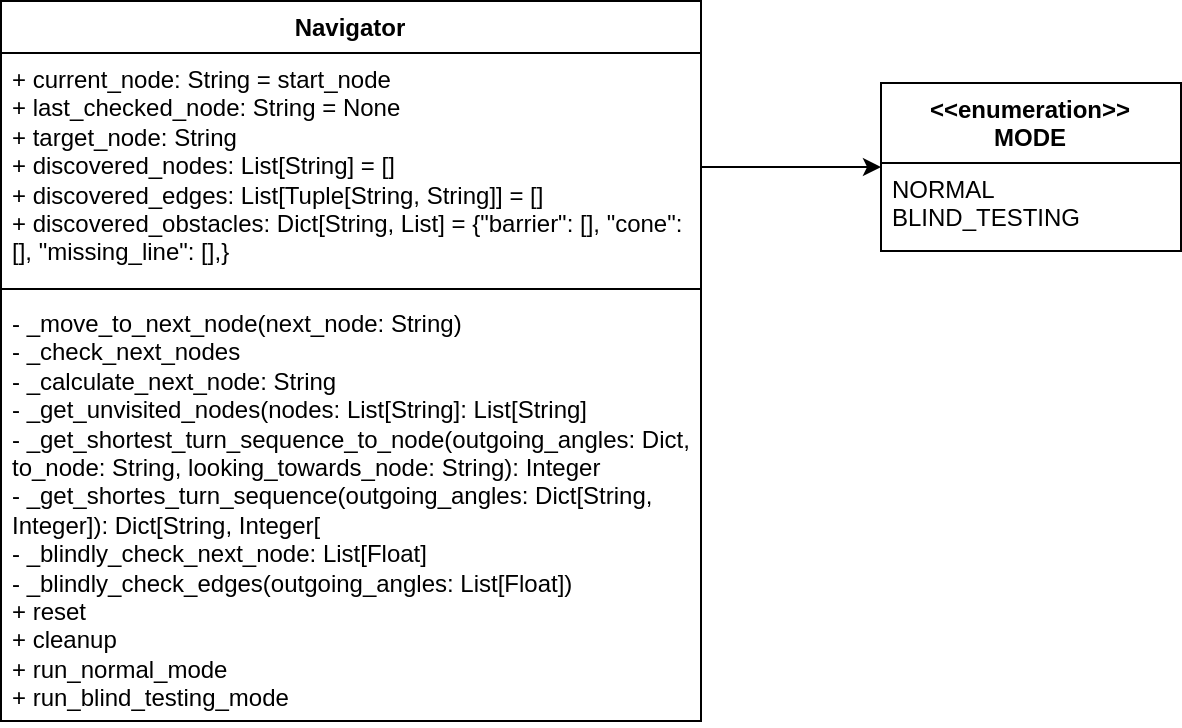

The diagram above was exported from draw.io. Its source (the exported page's mxGraphModel, read from the mxfile embedded in the PNG):
<mxGraphModel dx="695" dy="875" grid="1" gridSize="10" guides="1" tooltips="1" connect="1" arrows="1" fold="1" page="1" pageScale="1" pageWidth="850" pageHeight="1100" math="0" shadow="0">
  <root>
    <mxCell id="0" />
    <mxCell id="1" parent="0" />
    <mxCell id="vGCJbKe4rmGQ2jPyJQjE-1" value="&amp;lt;&amp;lt;enumeration&amp;gt;&amp;gt;&lt;div&gt;MODE&lt;/div&gt;" style="swimlane;fontStyle=1;align=center;verticalAlign=top;childLayout=stackLayout;horizontal=1;startSize=40;horizontalStack=0;resizeParent=1;resizeParentMax=0;resizeLast=0;collapsible=1;marginBottom=0;whiteSpace=wrap;html=1;" parent="1" vertex="1">
      <mxGeometry x="480" y="411" width="150" height="84" as="geometry" />
    </mxCell>
    <mxCell id="vGCJbKe4rmGQ2jPyJQjE-2" value="NORMAL&lt;div&gt;BLIND_TESTING&lt;/div&gt;" style="text;strokeColor=none;fillColor=none;align=left;verticalAlign=top;spacingLeft=4;spacingRight=4;overflow=hidden;rotatable=0;points=[[0,0.5],[1,0.5]];portConstraint=eastwest;whiteSpace=wrap;html=1;" parent="vGCJbKe4rmGQ2jPyJQjE-1" vertex="1">
      <mxGeometry y="40" width="150" height="44" as="geometry" />
    </mxCell>
    <mxCell id="vCGsffuk_aOJqXZ38A_0-1" style="edgeStyle=orthogonalEdgeStyle;rounded=0;orthogonalLoop=1;jettySize=auto;html=1;exitX=1;exitY=0.5;exitDx=0;exitDy=0;entryX=0;entryY=0.5;entryDx=0;entryDy=0;" parent="1" source="vGCJbKe4rmGQ2jPyJQjE-6" target="vGCJbKe4rmGQ2jPyJQjE-1" edge="1">
      <mxGeometry relative="1" as="geometry" />
    </mxCell>
    <mxCell id="vGCJbKe4rmGQ2jPyJQjE-5" value="Navigator" style="swimlane;fontStyle=1;align=center;verticalAlign=top;childLayout=stackLayout;horizontal=1;startSize=26;horizontalStack=0;resizeParent=1;resizeParentMax=0;resizeLast=0;collapsible=1;marginBottom=0;whiteSpace=wrap;html=1;" parent="1" vertex="1">
      <mxGeometry x="40" y="370" width="350" height="360" as="geometry" />
    </mxCell>
    <mxCell id="vGCJbKe4rmGQ2jPyJQjE-6" value="&lt;div&gt;+ current_node: String = start_node&lt;/div&gt;&lt;div&gt;+ last_checked_node: String = None&lt;/div&gt;&lt;div&gt;+ target_node: String&lt;/div&gt;&lt;div&gt;+ discovered_nodes: List[String] = []&lt;/div&gt;&lt;div&gt;+ discovered_edges: List[Tuple[String, String]] = []&lt;/div&gt;&lt;div&gt;+ discovered_obstacles: Dict[String, List] = {&lt;span style=&quot;background-color: transparent;&quot;&gt;&quot;barrier&quot;: [],&amp;nbsp;&lt;/span&gt;&lt;span style=&quot;background-color: transparent; color: light-dark(rgb(0, 0, 0), rgb(255, 255, 255));&quot;&gt;&quot;cone&quot;: [],&amp;nbsp;&lt;/span&gt;&lt;span style=&quot;background-color: transparent; color: light-dark(rgb(0, 0, 0), rgb(255, 255, 255));&quot;&gt;&quot;missing_line&quot;: [],&lt;/span&gt;&lt;span style=&quot;background-color: transparent; color: light-dark(rgb(0, 0, 0), rgb(255, 255, 255));&quot;&gt;}&lt;/span&gt;&lt;/div&gt;" style="text;strokeColor=none;fillColor=none;align=left;verticalAlign=top;spacingLeft=4;spacingRight=4;overflow=hidden;rotatable=0;points=[[0,0.5],[1,0.5]];portConstraint=eastwest;whiteSpace=wrap;html=1;" parent="vGCJbKe4rmGQ2jPyJQjE-5" vertex="1">
      <mxGeometry y="26" width="350" height="114" as="geometry" />
    </mxCell>
    <mxCell id="vGCJbKe4rmGQ2jPyJQjE-7" value="" style="line;strokeWidth=1;fillColor=none;align=left;verticalAlign=middle;spacingTop=-1;spacingLeft=3;spacingRight=3;rotatable=0;labelPosition=right;points=[];portConstraint=eastwest;strokeColor=inherit;" parent="vGCJbKe4rmGQ2jPyJQjE-5" vertex="1">
      <mxGeometry y="140" width="350" height="8" as="geometry" />
    </mxCell>
    <mxCell id="vGCJbKe4rmGQ2jPyJQjE-8" value="&lt;div&gt;- _move_to_next_node(next_node: String)&lt;/div&gt;&lt;div&gt;- _check_next_nodes&lt;/div&gt;&lt;div&gt;- _calculate_next_node: String&lt;/div&gt;&lt;div&gt;- _get_unvisited_nodes(nodes: List[String]: List[String]&lt;/div&gt;&lt;div&gt;- _get_shortest_turn_sequence_to_node(outgoing_angles: Dict, to_node: String, looking_towards_node: String): Integer&lt;/div&gt;&lt;div&gt;- _get_shortes_turn_sequence(outgoing_angles: Dict[String, Integer]): Dict[String, Integer[&lt;/div&gt;&lt;div&gt;- _blindly_check_next_node: List[Float]&lt;/div&gt;&lt;div&gt;- _blindly_check_edges(outgoing_angles: List[Float])&lt;/div&gt;+ reset&lt;div&gt;+ cleanup&lt;/div&gt;&lt;div&gt;+ run_normal_mode&lt;/div&gt;&lt;div&gt;+ run_blind_testing_mode&lt;/div&gt;" style="text;strokeColor=none;fillColor=none;align=left;verticalAlign=top;spacingLeft=4;spacingRight=4;overflow=hidden;rotatable=0;points=[[0,0.5],[1,0.5]];portConstraint=eastwest;whiteSpace=wrap;html=1;" parent="vGCJbKe4rmGQ2jPyJQjE-5" vertex="1">
      <mxGeometry y="148" width="350" height="212" as="geometry" />
    </mxCell>
  </root>
</mxGraphModel>